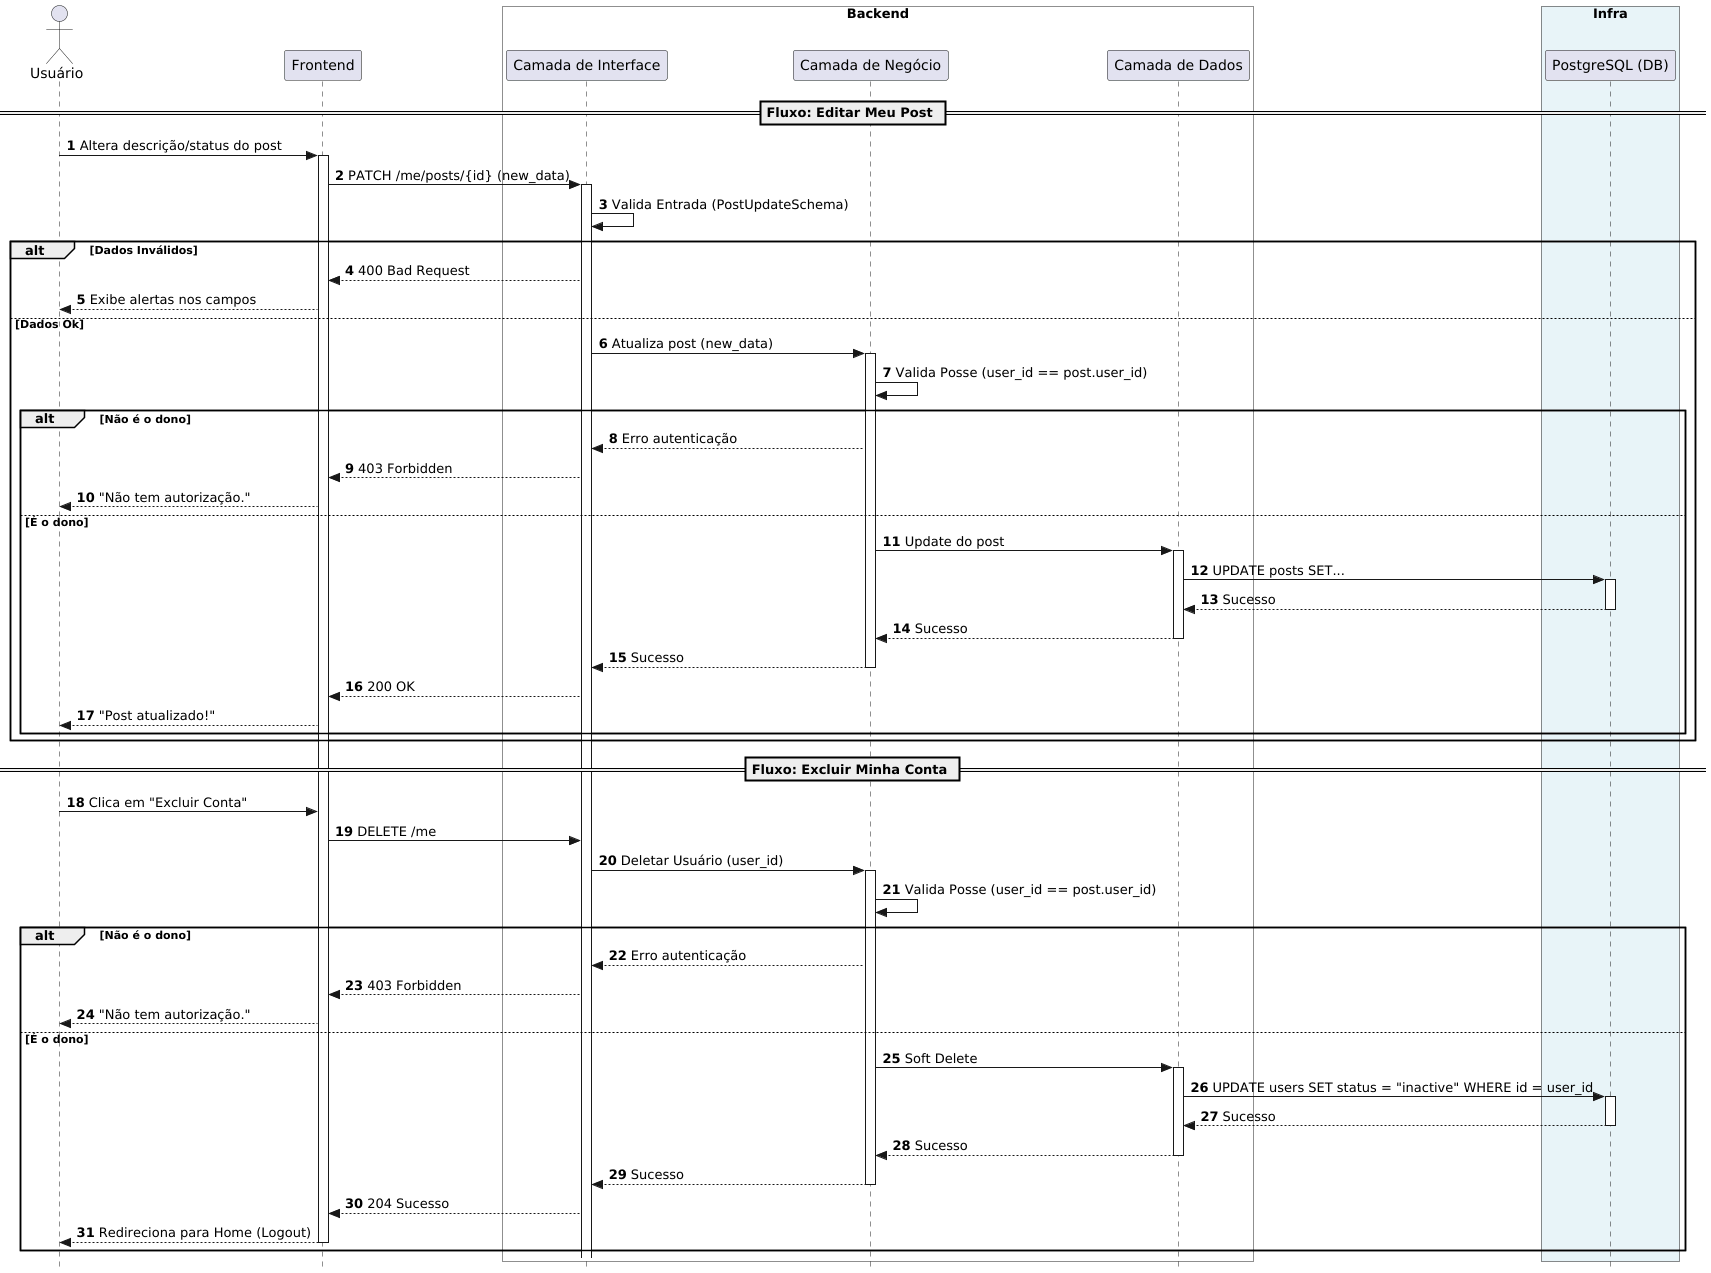

The diagram above was rendered by PlantUML. Its source (embedded in the PNG):
@startuml
autonumber
skinparam style strictuml

actor "Usuário" as User
participant "Frontend" as UI

box "Backend" #f9f9f9
    participant "Camada de Interface" as CI
    participant "Camada de Negócio" as CN
    participant "Camada de Dados" as CD
end box

box "Infra" #e8f4f8
    participant "PostgreSQL (DB)" as DB
end box

== Fluxo: Editar Meu Post ==

User -> UI : Altera descrição/status do post
activate UI
UI -> CI : PATCH /me/posts/{id} (new_data)
activate CI
CI -> CI : Valida Entrada (PostUpdateSchema)
alt Dados Inválidos
    CI --> UI : 400 Bad Request
    UI --> User : Exibe alertas nos campos
else Dados Ok
    CI -> CN : Atualiza post (new_data)
    activate CN
    CN -> CN : Valida Posse (user_id == post.user_id)
    alt Não é o dono
        CN --> CI : Erro autenticação
        CI --> UI : 403 Forbidden
        UI --> User : "Não tem autorização."
    else É o dono
        CN -> CD : Update do post
        activate CD
        CD -> DB : UPDATE posts SET...
        activate DB
        DB --> CD : Sucesso
        deactivate DB
        CD --> CN : Sucesso
        deactivate CD
        CN --> CI : Sucesso
        deactivate CN
        CI --> UI : 200 OK
        UI --> User : "Post atualizado!"
    end
end
== Fluxo: Excluir Minha Conta ==

User -> UI : Clica em "Excluir Conta"
UI -> CI : DELETE /me
CI -> CN : Deletar Usuário (user_id)
activate CN
CN -> CN : Valida Posse (user_id == post.user_id)

alt Não é o dono
        CN --> CI : Erro autenticação
        CI --> UI : 403 Forbidden
        UI --> User : "Não tem autorização."
    else É o dono
        CN -> CD : Soft Delete
        activate CD
        CD -> DB : UPDATE users SET status = "inactive" WHERE id = user_id
        activate DB
        DB --> CD : Sucesso
        deactivate DB
        CD --> CN : Sucesso
        deactivate CD
        CN --> CI : Sucesso
        deactivate CN
        CI --> UI : 204 Sucesso
        UI --> User : Redireciona para Home (Logout)
        deactivate UI
    end
@enduml